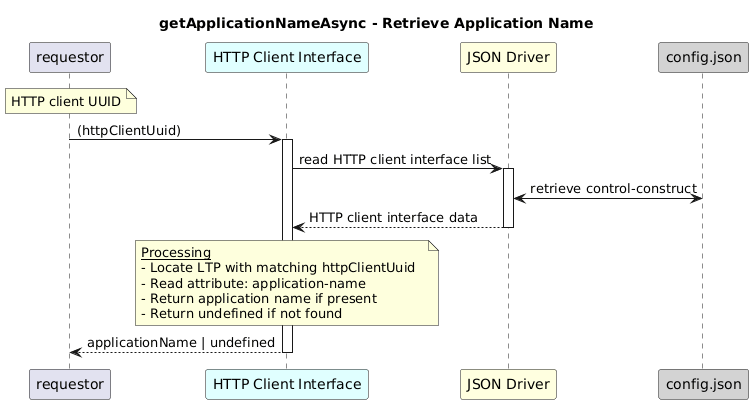

The diagram above was rendered by PlantUML. Its source (embedded in the PNG):
@startuml
skinparam responseMessageBelowArrow true

title
getApplicationNameAsync - Retrieve Application Name
end title

participant "requestor" as requestor
participant "HTTP Client Interface" as hci #LightCyan
participant "JSON Driver" as jd #LightYellow
participant "config.json" as cfg #LightGrey

note over requestor
             HTTP client UUID
end note

requestor -> hci: (httpClientUuid)
activate hci

hci -> jd: read HTTP client interface list
activate jd

jd <-> cfg: retrieve control-construct

jd --> hci: HTTP client interface data
deactivate jd

note over hci
  <u>Processing</u>
  - Locate LTP with matching httpClientUuid  
  - Read attribute: application-name  
  - Return application name if present  
  - Return undefined if not found
end note

hci --> requestor: applicationName | undefined
deactivate hci
@enduml